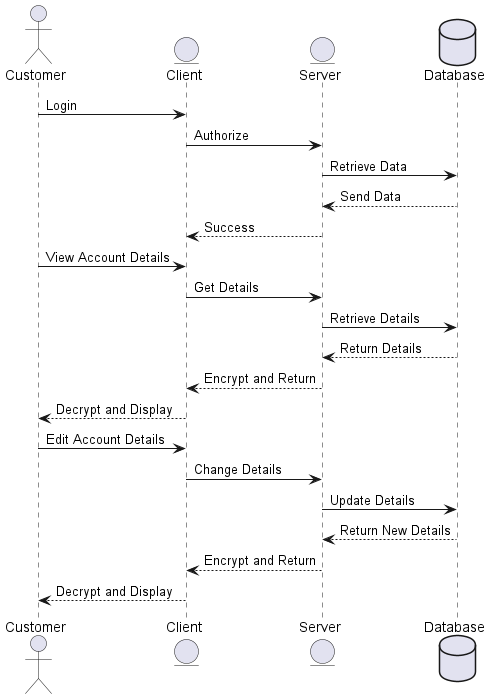

The diagram above was rendered by PlantUML. Its source (embedded in the PNG):
@startuml

actor Customer as cust
entity Client as client
entity Server as server
database Database as db

cust -> client : Login
client -> server : Authorize
server -> db : Retrieve Data
db --> server : Send Data
server --> client : Success

cust -> client : View Account Details
client -> server : Get Details
server -> db : Retrieve Details
db --> server : Return Details
server --> client : Encrypt and Return
client --> cust : Decrypt and Display

cust -> client : Edit Account Details
client -> server : Change Details
server -> db : Update Details
db --> server : Return New Details
server --> client : Encrypt and Return
client --> cust : Decrypt and Display

@enduml